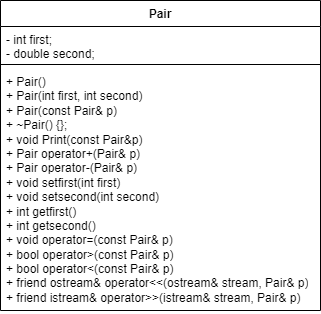

The diagram above was exported from draw.io. Its source (the exported page's mxGraphModel, read from the mxfile embedded in the PNG):
<mxGraphModel dx="1290" dy="669" grid="1" gridSize="10" guides="1" tooltips="1" connect="1" arrows="1" fold="1" page="1" pageScale="1" pageWidth="827" pageHeight="1169" math="0" shadow="0">
  <root>
    <mxCell id="0" />
    <mxCell id="1" parent="0" />
    <mxCell id="MxcUyUSKXKkMIGOBo9HO-1" value="Pair" style="swimlane;fontStyle=1;align=center;verticalAlign=top;childLayout=stackLayout;horizontal=1;startSize=26;horizontalStack=0;resizeParent=1;resizeParentMax=0;resizeLast=0;collapsible=1;marginBottom=0;whiteSpace=wrap;html=1;" parent="1" vertex="1">
      <mxGeometry x="310" y="200" width="320" height="310" as="geometry" />
    </mxCell>
    <mxCell id="MxcUyUSKXKkMIGOBo9HO-2" value="-&amp;nbsp;int first;&lt;br&gt;-&amp;nbsp;double second;" style="text;strokeColor=none;fillColor=none;align=left;verticalAlign=top;spacingLeft=4;spacingRight=4;overflow=hidden;rotatable=0;points=[[0,0.5],[1,0.5]];portConstraint=eastwest;whiteSpace=wrap;html=1;" parent="MxcUyUSKXKkMIGOBo9HO-1" vertex="1">
      <mxGeometry y="26" width="320" height="34" as="geometry" />
    </mxCell>
    <mxCell id="MxcUyUSKXKkMIGOBo9HO-3" value="" style="line;strokeWidth=1;fillColor=none;align=left;verticalAlign=middle;spacingTop=-1;spacingLeft=3;spacingRight=3;rotatable=0;labelPosition=right;points=[];portConstraint=eastwest;strokeColor=inherit;" parent="MxcUyUSKXKkMIGOBo9HO-1" vertex="1">
      <mxGeometry y="60" width="320" height="8" as="geometry" />
    </mxCell>
    <mxCell id="MxcUyUSKXKkMIGOBo9HO-4" value="+&amp;nbsp;Pair()&lt;br&gt;+&amp;nbsp;Pair(int first, int second)&lt;br&gt;+ Pair(const Pair&amp;amp; p)&lt;br&gt;+ ~Pair() {};&lt;br&gt;+ void Print(const Pair&amp;amp;p)&lt;br&gt;+&amp;nbsp;Pair operator+(Pair&amp;amp; p)&lt;br&gt;+&amp;nbsp;Pair operator-(Pair&amp;amp; p)&lt;br&gt;+&amp;nbsp;void setfirst(int first)&lt;br&gt;+&amp;nbsp;void setsecond(int second)&lt;br&gt;+ int getfirst()&lt;br&gt;+&amp;nbsp;int getsecond()&lt;br&gt;+ void operator=(const Pair&amp;amp; p)&lt;br&gt;+ bool operator&amp;gt;(const Pair&amp;amp; p)&lt;br&gt;+ bool operator&amp;lt;(const Pair&amp;amp; p)&lt;br&gt;+&amp;nbsp;friend ostream&amp;amp; operator&amp;lt;&amp;lt;(ostream&amp;amp; stream, Pair&amp;amp; p)&lt;br&gt;+&amp;nbsp;friend istream&amp;amp; operator&amp;gt;&amp;gt;(istream&amp;amp; stream, Pair&amp;amp; p)" style="text;strokeColor=none;fillColor=none;align=left;verticalAlign=top;spacingLeft=4;spacingRight=4;overflow=hidden;rotatable=0;points=[[0,0.5],[1,0.5]];portConstraint=eastwest;whiteSpace=wrap;html=1;" parent="MxcUyUSKXKkMIGOBo9HO-1" vertex="1">
      <mxGeometry y="68" width="320" height="242" as="geometry" />
    </mxCell>
  </root>
</mxGraphModel>